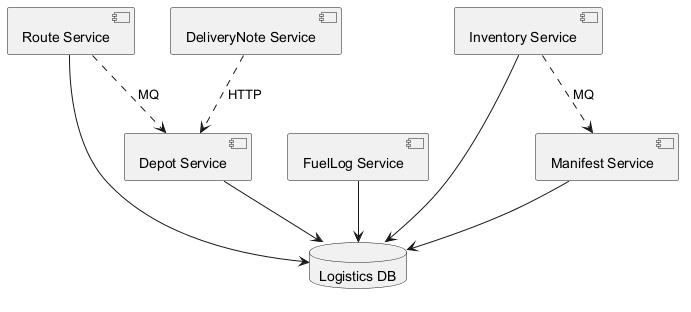

The diagram above was rendered by PlantUML. Its source (embedded in the PNG):
@startuml

component "Manifest Service" as C_ManifestService
component "Route Service" as C_RouteService
component "Depot Service" as C_DepotService
component "FuelLog Service" as C_FuelLogService
component "Inventory Service" as C_InventoryService
component "DeliveryNote Service" as C_DeliveryNoteService
database "Logistics DB" as DB_logistics
C_ManifestService --> DB_logistics
C_RouteService --> DB_logistics
C_DepotService --> DB_logistics
C_FuelLogService --> DB_logistics
C_InventoryService --> DB_logistics
C_DeliveryNoteService ..> C_DepotService : HTTP
C_InventoryService ..> C_ManifestService : MQ
C_RouteService ..> C_DepotService : MQ
@enduml